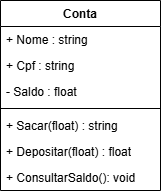

The diagram above was exported from draw.io. Its source (the exported page's mxGraphModel, read from the mxfile embedded in the PNG):
<mxGraphModel dx="1106" dy="605" grid="1" gridSize="10" guides="1" tooltips="1" connect="1" arrows="1" fold="1" page="1" pageScale="1" pageWidth="827" pageHeight="1169" math="0" shadow="0">
  <root>
    <mxCell id="0" />
    <mxCell id="1" parent="0" />
    <mxCell id="Ohywss957KDquVGKa6NB-1" value="Conta" style="swimlane;fontStyle=1;align=center;verticalAlign=top;childLayout=stackLayout;horizontal=1;startSize=26;horizontalStack=0;resizeParent=1;resizeParentMax=0;resizeLast=0;collapsible=1;marginBottom=0;whiteSpace=wrap;html=1;" vertex="1" parent="1">
      <mxGeometry x="280" y="120" width="160" height="190" as="geometry" />
    </mxCell>
    <mxCell id="Ohywss957KDquVGKa6NB-2" value="+ Nome : string" style="text;strokeColor=none;fillColor=none;align=left;verticalAlign=top;spacingLeft=4;spacingRight=4;overflow=hidden;rotatable=0;points=[[0,0.5],[1,0.5]];portConstraint=eastwest;whiteSpace=wrap;html=1;" vertex="1" parent="Ohywss957KDquVGKa6NB-1">
      <mxGeometry y="26" width="160" height="26" as="geometry" />
    </mxCell>
    <mxCell id="Ohywss957KDquVGKa6NB-3" value="+ Cpf : string" style="text;strokeColor=none;fillColor=none;align=left;verticalAlign=top;spacingLeft=4;spacingRight=4;overflow=hidden;rotatable=0;points=[[0,0.5],[1,0.5]];portConstraint=eastwest;whiteSpace=wrap;html=1;" vertex="1" parent="Ohywss957KDquVGKa6NB-1">
      <mxGeometry y="52" width="160" height="26" as="geometry" />
    </mxCell>
    <mxCell id="Ohywss957KDquVGKa6NB-4" value="- Saldo : float" style="text;strokeColor=none;fillColor=none;align=left;verticalAlign=top;spacingLeft=4;spacingRight=4;overflow=hidden;rotatable=0;points=[[0,0.5],[1,0.5]];portConstraint=eastwest;whiteSpace=wrap;html=1;" vertex="1" parent="Ohywss957KDquVGKa6NB-1">
      <mxGeometry y="78" width="160" height="26" as="geometry" />
    </mxCell>
    <mxCell id="Ohywss957KDquVGKa6NB-5" value="" style="line;strokeWidth=1;fillColor=none;align=left;verticalAlign=middle;spacingTop=-1;spacingLeft=3;spacingRight=3;rotatable=0;labelPosition=right;points=[];portConstraint=eastwest;strokeColor=inherit;" vertex="1" parent="Ohywss957KDquVGKa6NB-1">
      <mxGeometry y="104" width="160" height="8" as="geometry" />
    </mxCell>
    <mxCell id="Ohywss957KDquVGKa6NB-6" value="+ Sacar(float) : string" style="text;strokeColor=none;fillColor=none;align=left;verticalAlign=top;spacingLeft=4;spacingRight=4;overflow=hidden;rotatable=0;points=[[0,0.5],[1,0.5]];portConstraint=eastwest;whiteSpace=wrap;html=1;" vertex="1" parent="Ohywss957KDquVGKa6NB-1">
      <mxGeometry y="112" width="160" height="26" as="geometry" />
    </mxCell>
    <mxCell id="Ohywss957KDquVGKa6NB-7" value="+ Depositar(float) : float" style="text;strokeColor=none;fillColor=none;align=left;verticalAlign=top;spacingLeft=4;spacingRight=4;overflow=hidden;rotatable=0;points=[[0,0.5],[1,0.5]];portConstraint=eastwest;whiteSpace=wrap;html=1;" vertex="1" parent="Ohywss957KDquVGKa6NB-1">
      <mxGeometry y="138" width="160" height="26" as="geometry" />
    </mxCell>
    <mxCell id="Ohywss957KDquVGKa6NB-8" value="+ ConsultarSaldo(): void" style="text;strokeColor=none;fillColor=none;align=left;verticalAlign=top;spacingLeft=4;spacingRight=4;overflow=hidden;rotatable=0;points=[[0,0.5],[1,0.5]];portConstraint=eastwest;whiteSpace=wrap;html=1;" vertex="1" parent="Ohywss957KDquVGKa6NB-1">
      <mxGeometry y="164" width="160" height="26" as="geometry" />
    </mxCell>
  </root>
</mxGraphModel>